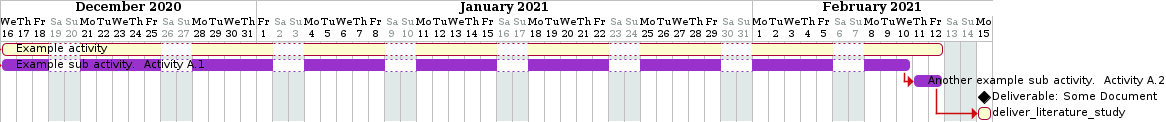

The diagram above was rendered by PlantUML. Its source (embedded in the PNG):
@startgantt
project starts the 2020/12/16
saturday are closed
sunday are closed

'define duration  wp0
[Example activity] as [wpA] lasts 43 days
	[Example sub activity.  Activity A.1] as [wpA_1] lasts 41 days		
	[Another example sub activity.  Activity A.2] as [wpA_2] lasts 2 days
	[Deliverable: Some Document] as [deliver_deliver] happens 2021-02-15

	
' define order  wp1
[wpA_1] starts at [wpA]'s start
[wpA_2] starts at [wpA_1]'s end

[wpA_2]->[deliver_literature_study]
	
	
' define coloring of blocks
' define order  wp1
[wpA_1] is colored in DarkOrchid
[wpA_2] is colored in DarkOrchid

@endgantt